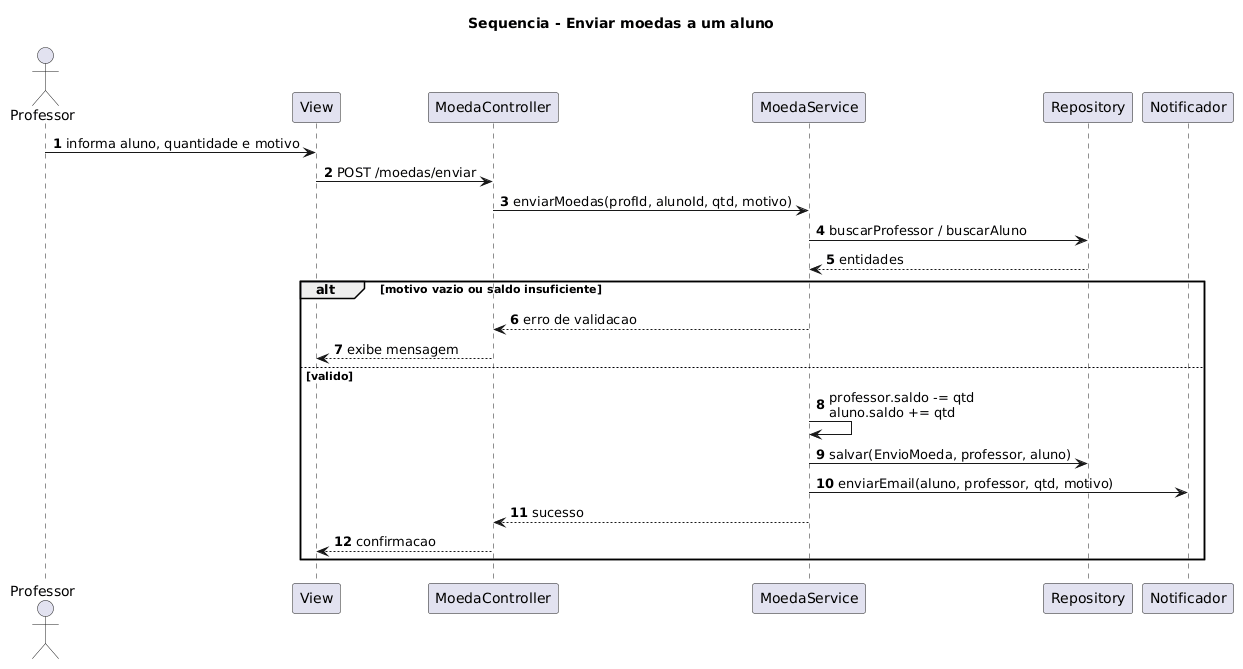

The diagram above was rendered by PlantUML. Its source (embedded in the PNG):
@startuml sequencia-enviar-moedas
title Sequencia - Enviar moedas a um aluno
skinparam shadowing false
autonumber

actor Professor
participant "View" as V
participant "MoedaController" as C
participant "MoedaService" as S
participant "Repository" as R
participant "Notificador" as N

Professor -> V : informa aluno, quantidade e motivo
V -> C : POST /moedas/enviar
C -> S : enviarMoedas(profId, alunoId, qtd, motivo)
S -> R : buscarProfessor / buscarAluno
R --> S : entidades
alt motivo vazio ou saldo insuficiente
  S --> C : erro de validacao
  C --> V : exibe mensagem
else valido
  S -> S : professor.saldo -= qtd\naluno.saldo += qtd
  S -> R : salvar(EnvioMoeda, professor, aluno)
  S -> N : enviarEmail(aluno, professor, qtd, motivo)
  S --> C : sucesso
  C --> V : confirmacao
end
@enduml